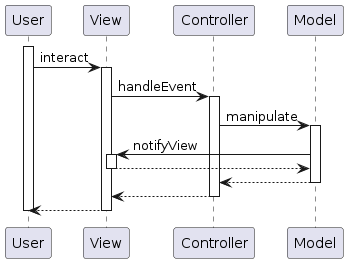

The diagram above was rendered by PlantUML. Its source (embedded in the PNG):
@startuml
participant User
participant View
participant Controller
participant Model

activate User
	User -> View : interact
	activate View
		View -> Controller : handleEvent
		activate Controller
			Controller -> Model : manipulate
			activate Model
				Model -> View : notifyView
				activate View
					View --> Model
				deactivate View
				Model --> Controller
			deactivate Model
			Controller --> View
		deactivate Controller
		View --> User
	deactivate View
deactivate User
@enduml